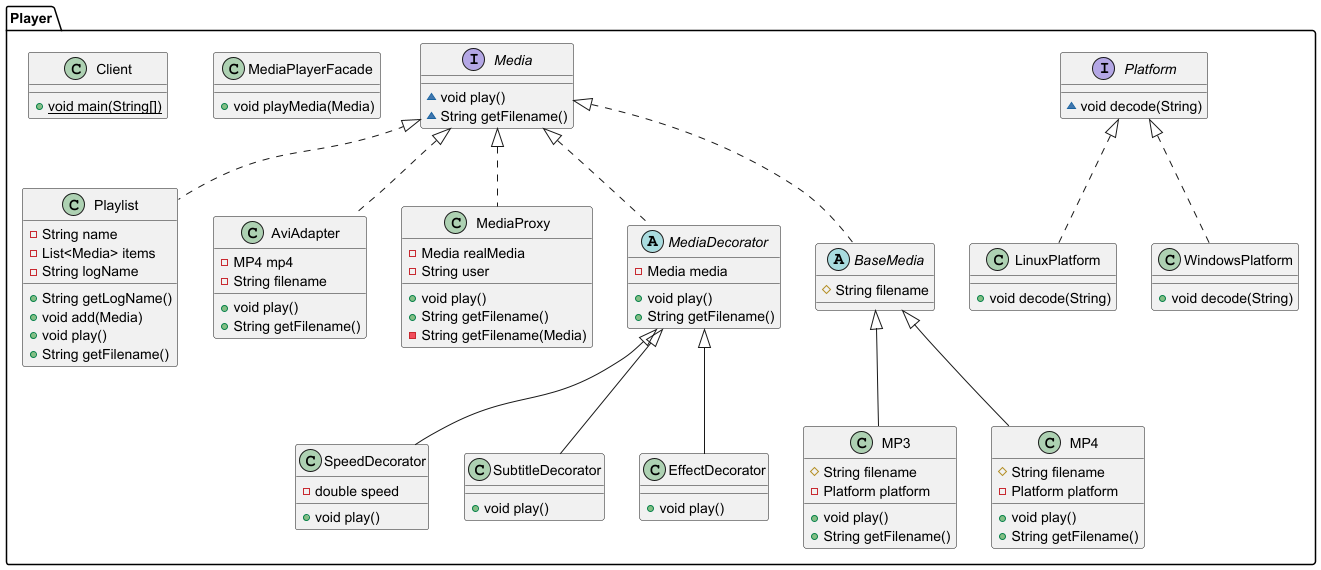

The diagram above was rendered by PlantUML. Its source (embedded in the PNG):
@startuml
class Player.Playlist {
- String name
- List<Media> items
- String logName
+ String getLogName()
+ void add(Media)
+ void play()
+ String getFilename()
}


class Player.AviAdapter {
- MP4 mp4
- String filename
+ void play()
+ String getFilename()
}


class Player.SpeedDecorator {
- double speed
+ void play()
}


class Player.MediaProxy {
- Media realMedia
- String user
+ void play()
+ String getFilename()
- String getFilename(Media)
}


class Player.LinuxPlatform {
+ void decode(String)
}

class Player.MP3 {
# String filename
- Platform platform
+ void play()
+ String getFilename()
}


class Player.SubtitleDecorator {
+ void play()
}

abstract class Player.MediaDecorator {
- Media media
+ void play()
+ String getFilename()
}


class Player.WindowsPlatform {
+ void decode(String)
}

abstract class Player.BaseMedia {
# String filename
}

interface Player.Platform {
~ void decode(String)
}

class Player.MP4 {
# String filename
- Platform platform
+ void play()
+ String getFilename()
}


interface Player.Media {
~ void play()
~ String getFilename()
}

class Player.MediaPlayerFacade {
+ void playMedia(Media)
}

class Player.Client {
+ {static} void main(String[])
}

class Player.EffectDecorator {
+ void play()
}



Player.Media <|.. Player.Playlist
Player.Media <|.. Player.AviAdapter
Player.MediaDecorator <|-- Player.SpeedDecorator
Player.Media <|.. Player.MediaProxy
Player.Platform <|.. Player.LinuxPlatform
Player.BaseMedia <|-- Player.MP3
Player.MediaDecorator <|-- Player.SubtitleDecorator
Player.Media <|.. Player.MediaDecorator
Player.Platform <|.. Player.WindowsPlatform
Player.Media <|.. Player.BaseMedia
Player.BaseMedia <|-- Player.MP4
Player.MediaDecorator <|-- Player.EffectDecorator
@enduml